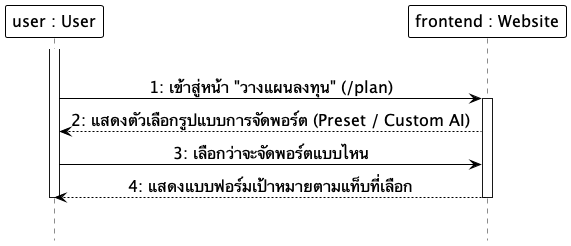

The diagram above was rendered by PlantUML. Its source (embedded in the PNG):
@startuml
hide footbox
skinparam monochrome true
skinparam shadowing false
skinparam backgroundcolor transparent
skinparam ParticipantMinHeight 60
skinparam ParticipantMinWidth 160
skinparam ParticipantBackgroundColor white
skinparam ParticipantBorderColor black
skinparam ParticipantBorderThickness 1.0
skinparam ParticipantFontSize 16
skinparam LifeLineBackgroundColor white
skinparam LifeLineBorderColor black
skinparam LifeLineBorderThickness 4.5
skinparam ArrowColor black
skinparam ArrowFontSize 16
skinparam sequenceMessageAlign center

participant "user : User" as User
participant "frontend : Website" as Frontend

|||
activate User
User -> Frontend: 1: เข้าสู่หน้า "วางแผนลงทุน" (/plan)
activate Frontend
Frontend --> User: 2: แสดงตัวเลือกรูปแบบการจัดพอร์ต (Preset / Custom AI)
User -> Frontend: 3: เลือกว่าจะจัดพอร์ตแบบไหน
Frontend --> User: 4: แสดงแบบฟอร์มเป้าหมายตามแท็บที่เลือก
deactivate Frontend
deactivate User
|||
@enduml